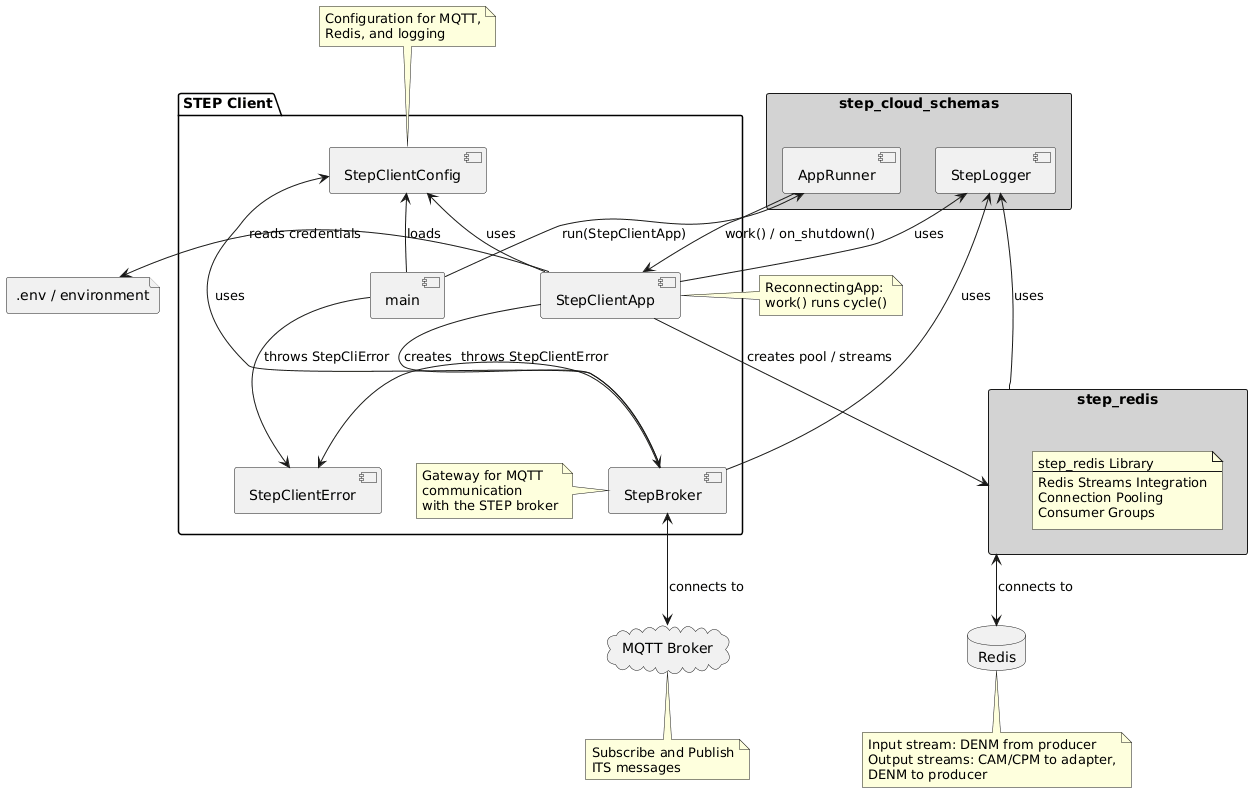

The diagram above was rendered by PlantUML. Its source (embedded in the PNG):
@startuml

rectangle "step_cloud_schemas" as Schemas #LightGray {
   [AppRunner] as Runner
   [StepLogger] as Logger
}

rectangle "step_redis" as StepRedis #LightGray {
   note as N1
   step_redis Library
   ----
   Redis Streams Integration
   Connection Pooling
   Consumer Groups
   end note
}

package "STEP Client" {
   [main] as Main
   [StepClientApp] as App
   [StepBroker] as GW
   [StepClientConfig] as Config
   [StepClientError] as Exception
   note left of GW
   Gateway for MQTT
   communication
   with the STEP broker
   end note
}

cloud "MQTT Broker" as MQTT
database "Redis" as Redis
file ".env / environment" as Env

Main -right-> Runner : run(StepClientApp)
Runner -down-> App : work() / on_shutdown()
note right of App
   ReconnectingApp:
   work() runs cycle()
end note
Main -up-> Config : loads
Main -down-> Exception : throws StepCliError
App -left-> Env : reads credentials
App -down-> GW : creates
App -down-> StepRedis : creates pool / streams
App -up-> Config : uses
GW -up-> Config : uses
StepRedis <-down-> Redis : connects to
GW <-down-> MQTT : connects to
App -up-> Logger : uses
GW -up-> Logger : uses
StepRedis -up-> Logger : uses
GW -right-> Exception : throws StepClientError

note bottom of MQTT
   Subscribe and Publish
   ITS messages
end note

note bottom of Redis
   Input stream: DENM from producer
   Output streams: CAM/CPM to adapter,
   DENM to producer
end note

note top of Config
   Configuration for MQTT,
   Redis, and logging
end note

@enduml